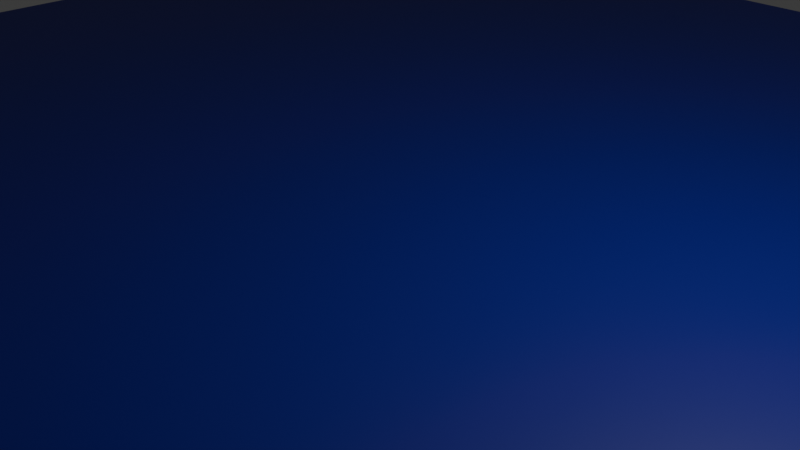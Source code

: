 # Source: plane.blend  (saved by Blender 4.5.91; exported with 4.5.12 LTS)
import bpy
from mathutils import Matrix  # noqa: F401  (used for matrix-valued properties, if any)

bpy.ops.wm.read_factory_settings(use_empty=True)
scene = bpy.context.scene
scene.name = 'Scene'

# ---- collections
col_collection = bpy.data.collections.new('Collection'); scene.collection.children.link(col_collection)

# ---- images (referenced by path relative to the original .blend; pixels are not part of the script)
import os
ASSET_DIR = os.environ.get("B2B_ASSET_DIR", "")  # directory of the original .blend (textures are referenced by path, not embedded)
HERE = os.path.dirname(os.path.abspath(__file__))  # packed textures are extracted next to this script under _unpacked/

def load_image(name, relpath, width, height, colorspace="sRGB"):
    """Load a texture the original file referenced (path relative to the .blend, or extracted next to this script)."""
    p = next((c for c in (os.path.join(HERE, relpath), os.path.join(ASSET_DIR, relpath)) if relpath and os.path.exists(c)), "")
    if p:
        img = bpy.data.images.load(p, check_existing=True)
        img.name = name
    else:  # same state as the original file: an image datablock whose file is absent (Cycles renders it pink)
        img = bpy.data.images.new(name, width, height)
        img.source = "FILE"
        img.filepath = "//" + (relpath or name)
    img.colorspace_settings.name = colorspace
    return img
img_diffuse = load_image('diffuse', 'diffuse.png', 1024, 1024, 'sRGB')
img_normal = load_image('normal', 'normal.png', 1024, 1024, 'sRGB')

# ---- materials (node trees are filled in below, after node groups)
mat_floor = bpy.data.materials.new('floor')

# ---- material node trees
mat_floor.use_nodes = True; mat_floor.node_tree.nodes.clear()
_N = mat_floor.node_tree.nodes; _L = mat_floor.node_tree.links
n0 = _N.new('ShaderNodeBsdfPrincipled'); n0.name = 'Principled BSDF'; n0.location = (-200, 100)
n0.inputs[0].default_value = (0.0, 0.002235, 0.2082, 1.0)
n1 = _N.new('ShaderNodeOutputMaterial'); n1.name = 'Material Output'; n1.location = (200, 100)
n2 = _N.new('ShaderNodeTexImage'); n2.name = 'Image Texture'; n2.location = (388, 258)
n2.image = img_diffuse
n3 = _N.new('ShaderNodeTexImage'); n3.name = 'Image Texture.001'; n3.location = (681, 238)
n3.image = img_normal
_L.new(n0.outputs[0], n1.inputs[0])
n1.is_active_output = True

# ---- world
world_world = bpy.data.worlds.new('World'); scene.world = world_world
world_world.use_nodes = True; world_world.node_tree.nodes.clear()
_N = world_world.node_tree.nodes; _L = world_world.node_tree.links
n0 = _N.new('ShaderNodeOutputWorld'); n0.name = 'World Output'; n0.location = (200, 100)
n1 = _N.new('ShaderNodeBackground'); n1.name = 'Background'; n1.location = (-200, 100)
n1.inputs[0].default_value = (0.05088, 0.05088, 0.05088, 1.0)
_L.new(n1.outputs[0], n0.inputs[0])
n0.is_active_output = True
world_world.color = (0.05088, 0.05088, 0.05088)
world_world.sun_shadow_jitter_overblur = 0.0

# ---- cameras
cam_camera = bpy.data.cameras.new('Camera')
cam_camera.clip_end = 100.0
cam_camera.ortho_scale = 7.314

# ---- lights
light_light = bpy.data.lights.new('Light', 'POINT')
light_light.energy = 1000.0
light_light.shadow_soft_size = 0.1

# ---- meshes
me_plane = bpy.data.meshes.new('Plane')
me_plane.from_pydata([(-10.0, -10.0, 0.0), (10.0, -10.0, 0.0), (-10.0, 10.0, 0.0), (10.0, 10.0, 0.0)], [], [(0, 1, 3, 2)])
_uv = me_plane.uv_layers.new(name='UVMap')
_uv.uv.foreach_set('vector', [0.0, 0.0, 1.0, 0.0, 1.0, 1.0, 0.0, 1.0])
me_plane.materials.append(mat_floor)
me_plane.update()

# ---- objects
ob_light = bpy.data.objects.new('Light', light_light)
ob_camera = bpy.data.objects.new('Camera', cam_camera)
ob_plane = bpy.data.objects.new('Plane', me_plane)

# ---- transforms, parenting, visibility, modifiers, constraints
ob_light.location = (4.076, 1.005, 5.904)
ob_light.rotation_euler = (0.6503, 0.05522, 1.866)
ob_light.lock_rotations_4d = False
ob_light.empty_display_type = 'ARROWS'
ob_light.color = (0.0, 0.0, 0.0, 0.0)
ob_light.lineart.crease_threshold = 0.0
ob_camera.location = (7.359, -6.926, 4.958)
ob_camera.rotation_euler = (1.109, 0.0, 0.8149)
ob_camera.lock_rotations_4d = False
ob_camera.empty_display_type = 'ARROWS'
ob_camera.color = (0.0, 0.0, 0.0, 0.0)
ob_camera.display_type = 'WIRE'
ob_camera.lineart.crease_threshold = 0.0
ob_plane.location = (0.0, 0.0, 0.0)

# ---- collection membership
col_collection.objects.link(ob_light)
col_collection.objects.link(ob_camera)
col_collection.objects.link(ob_plane)

# ---- scene / render settings (as saved in the file)
scene.camera = ob_camera
scene.frame_start = 1; scene.frame_end = 250; scene.frame_set(1)
scene.render.engine = 'CYCLES'
scene.cycles.bake_type = 'NORMAL'
bpy.context.view_layer.update()

